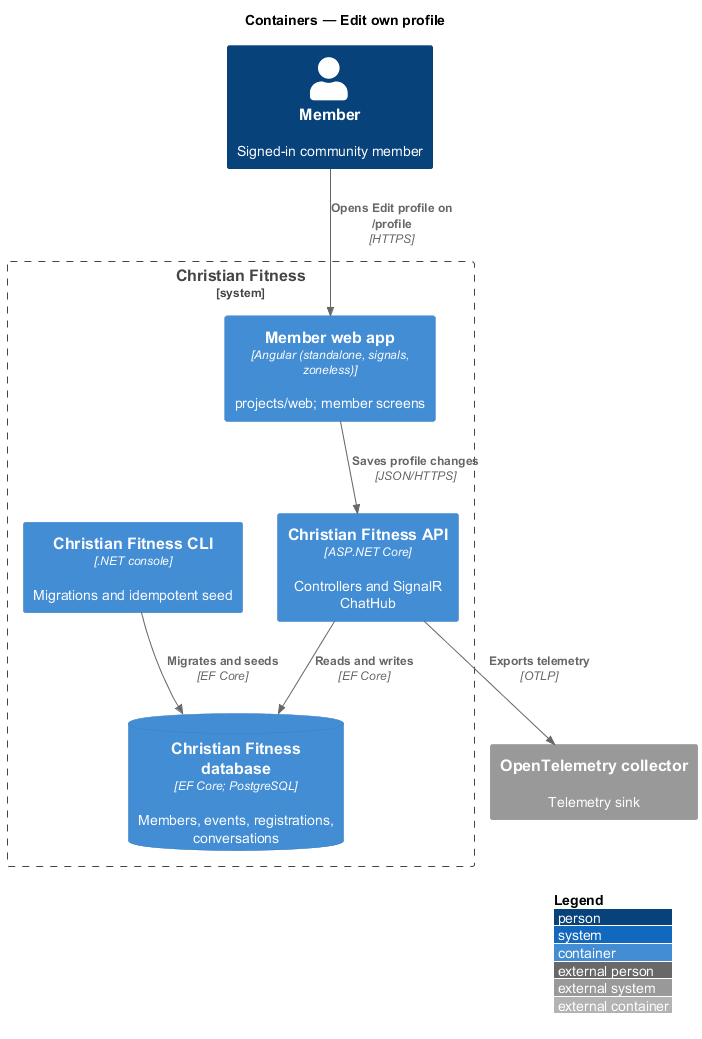

The diagram above was rendered by PlantUML. Its source (embedded in the PNG):
@startuml
!include <C4/C4_Container>
LAYOUT_WITH_LEGEND()
title Containers — Edit own profile

Person(user, "Member", "Signed-in community member")
System_Boundary(cf, "Christian Fitness") {
  Container(web, "Member web app", "Angular (standalone, signals, zoneless)", "projects/web; member screens")
  Container(api, "Christian Fitness API", "ASP.NET Core", "Controllers and SignalR ChatHub")
  ContainerDb(db, "Christian Fitness database", "EF Core; PostgreSQL", "Members, events, registrations, conversations")
  Container(cli, "Christian Fitness CLI", ".NET console", "Migrations and idempotent seed")
}
System_Ext(otel, "OpenTelemetry collector", "Telemetry sink")

Rel(user, web, "Opens Edit profile on /profile", "HTTPS")
Rel(web, api, "Saves profile changes", "JSON/HTTPS")
Rel(api, db, "Reads and writes", "EF Core")
Rel(cli, db, "Migrates and seeds", "EF Core")
Rel(api, otel, "Exports telemetry", "OTLP")
@enduml